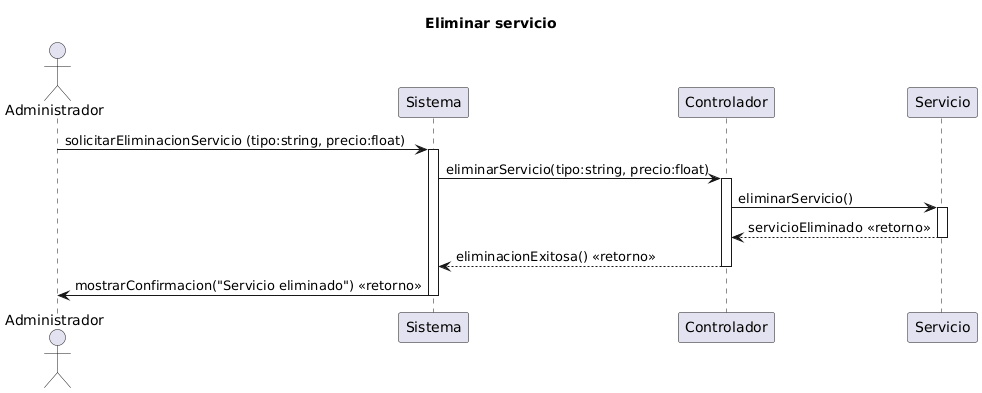

The diagram above was rendered by PlantUML. Its source (embedded in the PNG):
@startuml
title  Eliminar servicio

' ==== PARTICIPANTES ====
actor Administrador
participant "Sistema" as Sistema
participant "Controlador" as Controlador
participant "Servicio" as Servicio

' ==== SECUENCIA ====

' El administrador selecciona un Servicio y confirma eliminación
Administrador -> Sistema : solicitarEliminacionServicio (tipo:string, precio:float)
activate Sistema

Sistema -> Controlador : eliminarServicio(tipo:string, precio:float)
activate Controlador

' Se obtiene el objeto Servicio correspondiente
Controlador -> Servicio : eliminarServicio()
activate Servicio
Servicio --> Controlador : servicioEliminado <<retorno>>
deactivate Servicio

Controlador --> Sistema : eliminacionExitosa() <<retorno>>
deactivate Controlador

Sistema -> Administrador : mostrarConfirmacion("Servicio eliminado") <<retorno>>
deactivate Sistema
@enduml